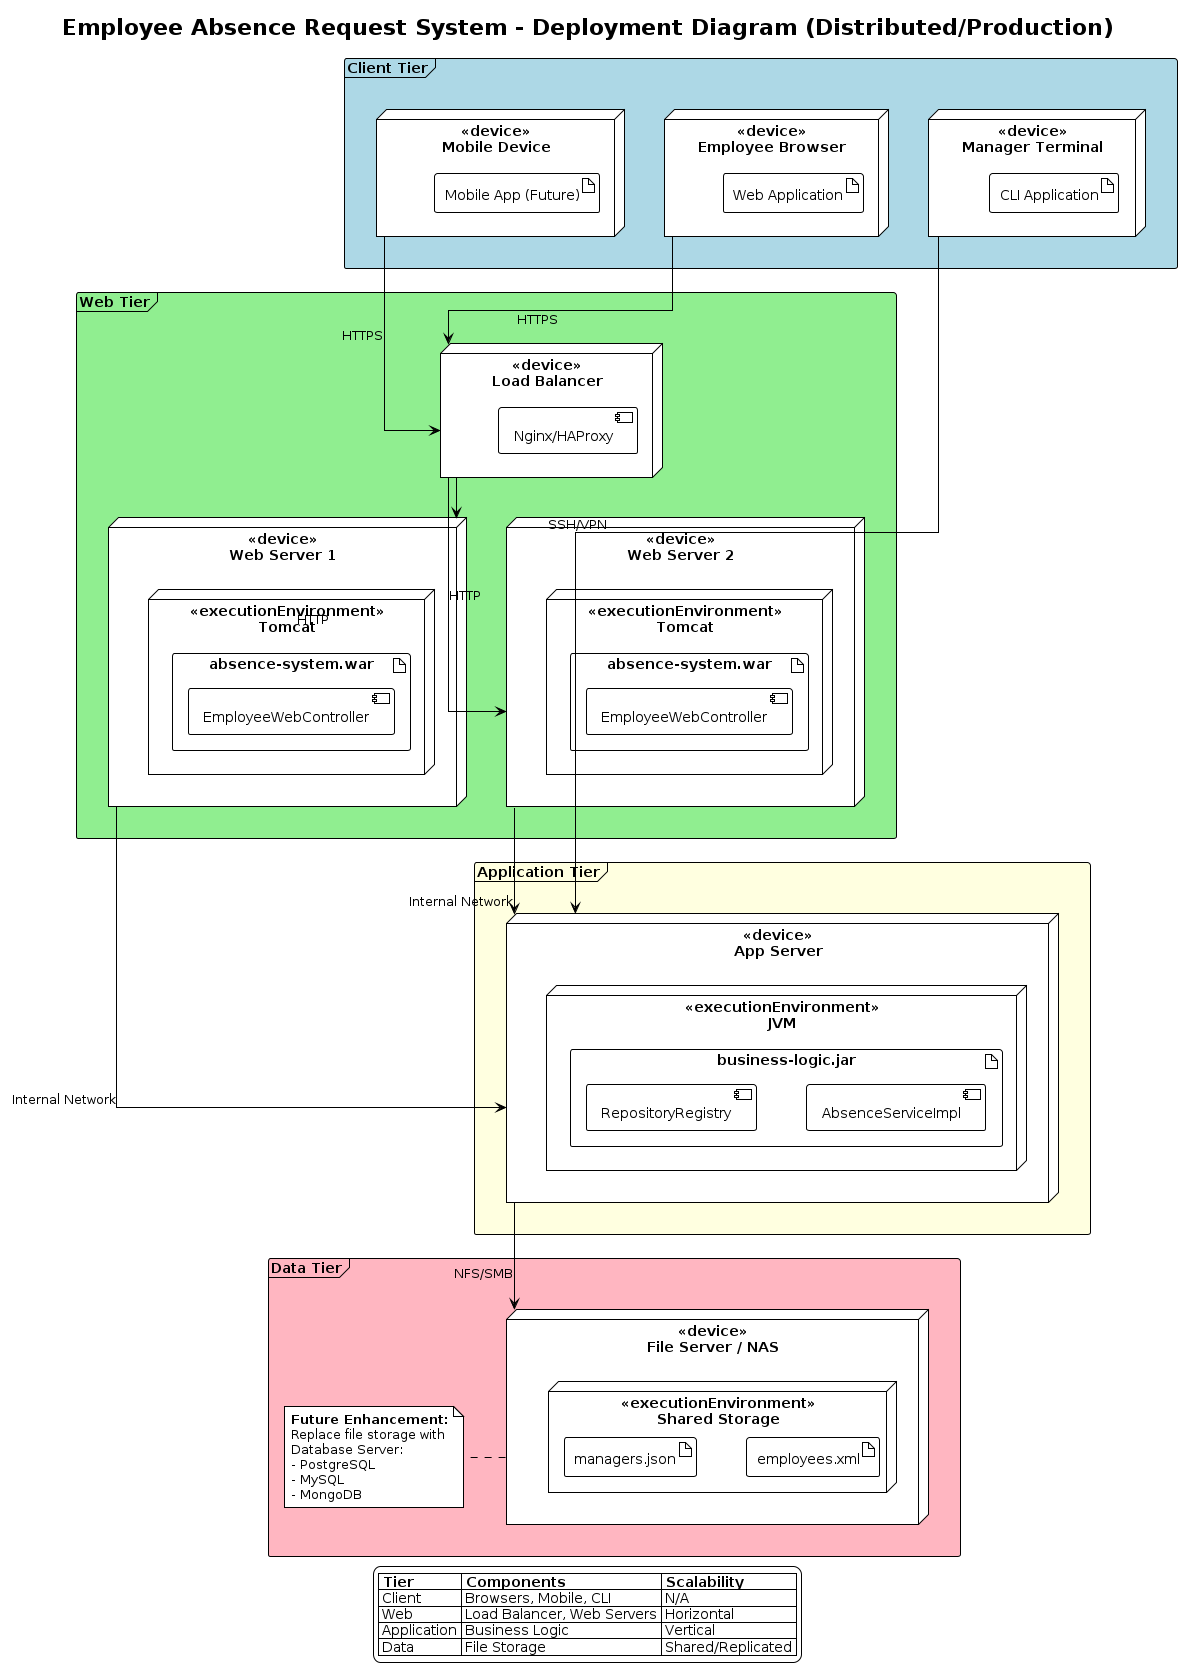

The diagram above was rendered by PlantUML. Its source (embedded in the PNG):
@startuml Deployment Diagram - Distributed
!theme plain
skinparam linetype ortho
skinparam nodesep 50

title Employee Absence Request System - Deployment Diagram (Distributed/Production)

' ==================== CLIENT TIER ====================

frame "Client Tier" as ClientTier #LightBlue {

    node "<<device>>\nEmployee Browser" as EmpBrowser {
        artifact "Web Application" as WebApp
    }

    node "<<device>>\nMobile Device" as Mobile {
        artifact "Mobile App (Future)" as MobileApp
    }

    node "<<device>>\nManager Terminal" as MgrTerm {
        artifact "CLI Application" as CLIApp
    }
}

' ==================== WEB TIER ====================

frame "Web Tier" as WebTier #LightGreen {

    node "<<device>>\nLoad Balancer" as LB {
        component [Nginx/HAProxy] as LBComp
    }

    node "<<device>>\nWeb Server 1" as WebServer1 {
        node "<<executionEnvironment>>\nTomcat" as Tomcat1 {
            artifact "absence-system.war" as WAR1 {
                component [EmployeeWebController] as WebCtrl1
            }
        }
    }

    node "<<device>>\nWeb Server 2" as WebServer2 {
        node "<<executionEnvironment>>\nTomcat" as Tomcat2 {
            artifact "absence-system.war" as WAR2 {
                component [EmployeeWebController] as WebCtrl2
            }
        }
    }
}

' ==================== APPLICATION TIER ====================

frame "Application Tier" as AppTier #LightYellow {

    node "<<device>>\nApp Server" as AppServer {
        node "<<executionEnvironment>>\nJVM" as JVM {
            artifact "business-logic.jar" as BLJar {
                component [AbsenceServiceImpl] as SVC
                component [RepositoryRegistry] as Registry
            }
        }
    }
}

' ==================== DATA TIER ====================

frame "Data Tier" as DataTier #LightPink {

    node "<<device>>\nFile Server / NAS" as FileServer {
        node "<<executionEnvironment>>\nShared Storage" as Storage {
            artifact "employees.xml" as EmpXML
            artifact "managers.json" as MgrJSON
        }
    }

    note right of FileServer
      <b>Future Enhancement:</b>
      Replace file storage with
      Database Server:
      - PostgreSQL
      - MySQL
      - MongoDB
    end note
}

' ==================== CONNECTIONS ====================

EmpBrowser --> LB : HTTPS
Mobile --> LB : HTTPS
MgrTerm --> AppServer : SSH/VPN

LB --> WebServer1 : HTTP
LB --> WebServer2 : HTTP

WebServer1 --> AppServer : Internal Network
WebServer2 --> AppServer : Internal Network

AppServer --> FileServer : NFS/SMB

' ==================== LEGENDS ====================

legend bottom
  |= Tier |= Components |= Scalability |
  | Client | Browsers, Mobile, CLI | N/A |
  | Web | Load Balancer, Web Servers | Horizontal |
  | Application | Business Logic | Vertical |
  | Data | File Storage | Shared/Replicated |
endlegend

@enduml